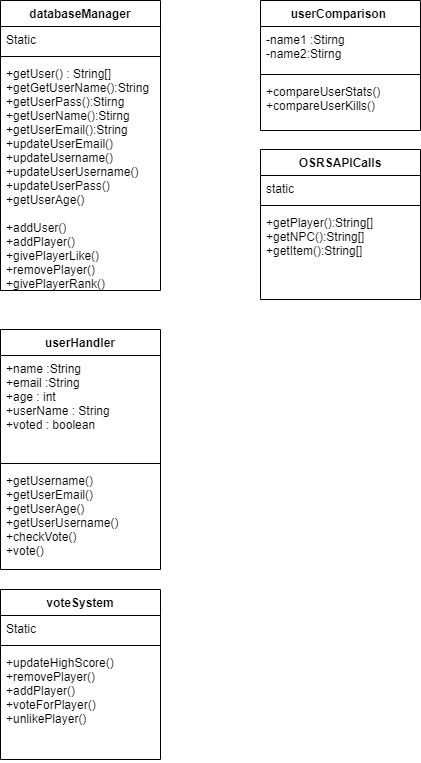

The diagram above was exported from draw.io. Its source (the exported page's mxGraphModel, read from the mxfile embedded in the PNG):
<mxGraphModel dx="846" dy="1203" grid="1" gridSize="10" guides="1" tooltips="1" connect="1" arrows="1" fold="1" page="1" pageScale="1" pageWidth="850" pageHeight="1100" math="0" shadow="0">
  <root>
    <mxCell id="DNJiLPtkiZ3DKwSvNK2J-0" />
    <mxCell id="DNJiLPtkiZ3DKwSvNK2J-1" parent="DNJiLPtkiZ3DKwSvNK2J-0" />
    <mxCell id="jUui3JroqezL-mPFMEQz-0" value="databaseManager" style="swimlane;fontStyle=1;align=center;verticalAlign=top;childLayout=stackLayout;horizontal=1;startSize=26;horizontalStack=0;resizeParent=1;resizeParentMax=0;resizeLast=0;collapsible=1;marginBottom=0;" vertex="1" parent="DNJiLPtkiZ3DKwSvNK2J-1">
      <mxGeometry x="110" y="121" width="160" height="290" as="geometry" />
    </mxCell>
    <mxCell id="jUui3JroqezL-mPFMEQz-1" value="Static" style="text;strokeColor=none;fillColor=none;align=left;verticalAlign=top;spacingLeft=4;spacingRight=4;overflow=hidden;rotatable=0;points=[[0,0.5],[1,0.5]];portConstraint=eastwest;" vertex="1" parent="jUui3JroqezL-mPFMEQz-0">
      <mxGeometry y="26" width="160" height="26" as="geometry" />
    </mxCell>
    <mxCell id="jUui3JroqezL-mPFMEQz-2" value="" style="line;strokeWidth=1;fillColor=none;align=left;verticalAlign=middle;spacingTop=-1;spacingLeft=3;spacingRight=3;rotatable=0;labelPosition=right;points=[];portConstraint=eastwest;" vertex="1" parent="jUui3JroqezL-mPFMEQz-0">
      <mxGeometry y="52" width="160" height="8" as="geometry" />
    </mxCell>
    <mxCell id="jUui3JroqezL-mPFMEQz-3" value="+getUser() : String[]&#10;+getGetUserName():String&#10;+getUserPass():Stirng&#10;+getUserName():Stirng&#10;+getUserEmail():String&#10;+updateUserEmail()&#10;+updateUsername()&#10;+updateUserUsername()&#10;+updateUserPass()&#10;+getUserAge()&#10;&#10;+addUser()&#10;+addPlayer()&#10;+givePlayerLike()&#10;+removePlayer()&#10;+givePlayerRank()" style="text;strokeColor=none;fillColor=none;align=left;verticalAlign=top;spacingLeft=4;spacingRight=4;overflow=hidden;rotatable=0;points=[[0,0.5],[1,0.5]];portConstraint=eastwest;" vertex="1" parent="jUui3JroqezL-mPFMEQz-0">
      <mxGeometry y="60" width="160" height="230" as="geometry" />
    </mxCell>
    <mxCell id="jUui3JroqezL-mPFMEQz-8" value="userHandler" style="swimlane;fontStyle=1;align=center;verticalAlign=top;childLayout=stackLayout;horizontal=1;startSize=26;horizontalStack=0;resizeParent=1;resizeParentMax=0;resizeLast=0;collapsible=1;marginBottom=0;" vertex="1" parent="DNJiLPtkiZ3DKwSvNK2J-1">
      <mxGeometry x="110" y="450" width="160" height="240" as="geometry" />
    </mxCell>
    <mxCell id="jUui3JroqezL-mPFMEQz-9" value="+name :String&#10;+email :String&#10;+age : int&#10;+userName : String&#10;+voted : boolean" style="text;strokeColor=none;fillColor=none;align=left;verticalAlign=top;spacingLeft=4;spacingRight=4;overflow=hidden;rotatable=0;points=[[0,0.5],[1,0.5]];portConstraint=eastwest;" vertex="1" parent="jUui3JroqezL-mPFMEQz-8">
      <mxGeometry y="26" width="160" height="104" as="geometry" />
    </mxCell>
    <mxCell id="jUui3JroqezL-mPFMEQz-10" value="" style="line;strokeWidth=1;fillColor=none;align=left;verticalAlign=middle;spacingTop=-1;spacingLeft=3;spacingRight=3;rotatable=0;labelPosition=right;points=[];portConstraint=eastwest;" vertex="1" parent="jUui3JroqezL-mPFMEQz-8">
      <mxGeometry y="130" width="160" height="8" as="geometry" />
    </mxCell>
    <mxCell id="jUui3JroqezL-mPFMEQz-11" value="+getUsername()&#10;+getUserEmail()&#10;+getUserAge()&#10;+getUserUsername()&#10;+checkVote()&#10;+vote()" style="text;strokeColor=none;fillColor=none;align=left;verticalAlign=top;spacingLeft=4;spacingRight=4;overflow=hidden;rotatable=0;points=[[0,0.5],[1,0.5]];portConstraint=eastwest;" vertex="1" parent="jUui3JroqezL-mPFMEQz-8">
      <mxGeometry y="138" width="160" height="102" as="geometry" />
    </mxCell>
    <mxCell id="jUui3JroqezL-mPFMEQz-16" value="voteSystem" style="swimlane;fontStyle=1;align=center;verticalAlign=top;childLayout=stackLayout;horizontal=1;startSize=26;horizontalStack=0;resizeParent=1;resizeParentMax=0;resizeLast=0;collapsible=1;marginBottom=0;" vertex="1" parent="DNJiLPtkiZ3DKwSvNK2J-1">
      <mxGeometry x="110" y="710" width="160" height="170" as="geometry" />
    </mxCell>
    <mxCell id="jUui3JroqezL-mPFMEQz-17" value="Static" style="text;strokeColor=none;fillColor=none;align=left;verticalAlign=top;spacingLeft=4;spacingRight=4;overflow=hidden;rotatable=0;points=[[0,0.5],[1,0.5]];portConstraint=eastwest;" vertex="1" parent="jUui3JroqezL-mPFMEQz-16">
      <mxGeometry y="26" width="160" height="26" as="geometry" />
    </mxCell>
    <mxCell id="jUui3JroqezL-mPFMEQz-18" value="" style="line;strokeWidth=1;fillColor=none;align=left;verticalAlign=middle;spacingTop=-1;spacingLeft=3;spacingRight=3;rotatable=0;labelPosition=right;points=[];portConstraint=eastwest;" vertex="1" parent="jUui3JroqezL-mPFMEQz-16">
      <mxGeometry y="52" width="160" height="8" as="geometry" />
    </mxCell>
    <mxCell id="jUui3JroqezL-mPFMEQz-19" value="+updateHighScore()&#10;+removePlayer()&#10;+addPlayer()&#10;+voteForPlayer()&#10;+unlikePlayer()" style="text;strokeColor=none;fillColor=none;align=left;verticalAlign=top;spacingLeft=4;spacingRight=4;overflow=hidden;rotatable=0;points=[[0,0.5],[1,0.5]];portConstraint=eastwest;" vertex="1" parent="jUui3JroqezL-mPFMEQz-16">
      <mxGeometry y="60" width="160" height="110" as="geometry" />
    </mxCell>
    <mxCell id="jUui3JroqezL-mPFMEQz-20" value="userComparison " style="swimlane;fontStyle=1;align=center;verticalAlign=top;childLayout=stackLayout;horizontal=1;startSize=26;horizontalStack=0;resizeParent=1;resizeParentMax=0;resizeLast=0;collapsible=1;marginBottom=0;" vertex="1" parent="DNJiLPtkiZ3DKwSvNK2J-1">
      <mxGeometry x="370" y="121" width="160" height="130" as="geometry" />
    </mxCell>
    <mxCell id="jUui3JroqezL-mPFMEQz-21" value="-name1 :Stirng&#10;-name2:Stirng" style="text;strokeColor=none;fillColor=none;align=left;verticalAlign=top;spacingLeft=4;spacingRight=4;overflow=hidden;rotatable=0;points=[[0,0.5],[1,0.5]];portConstraint=eastwest;" vertex="1" parent="jUui3JroqezL-mPFMEQz-20">
      <mxGeometry y="26" width="160" height="44" as="geometry" />
    </mxCell>
    <mxCell id="jUui3JroqezL-mPFMEQz-22" value="" style="line;strokeWidth=1;fillColor=none;align=left;verticalAlign=middle;spacingTop=-1;spacingLeft=3;spacingRight=3;rotatable=0;labelPosition=right;points=[];portConstraint=eastwest;" vertex="1" parent="jUui3JroqezL-mPFMEQz-20">
      <mxGeometry y="70" width="160" height="8" as="geometry" />
    </mxCell>
    <mxCell id="jUui3JroqezL-mPFMEQz-23" value="+compareUserStats()&#10;+compareUserKills()&#10;" style="text;strokeColor=none;fillColor=none;align=left;verticalAlign=top;spacingLeft=4;spacingRight=4;overflow=hidden;rotatable=0;points=[[0,0.5],[1,0.5]];portConstraint=eastwest;" vertex="1" parent="jUui3JroqezL-mPFMEQz-20">
      <mxGeometry y="78" width="160" height="52" as="geometry" />
    </mxCell>
    <mxCell id="jUui3JroqezL-mPFMEQz-24" value="OSRSAPICalls" style="swimlane;fontStyle=1;align=center;verticalAlign=top;childLayout=stackLayout;horizontal=1;startSize=26;horizontalStack=0;resizeParent=1;resizeParentMax=0;resizeLast=0;collapsible=1;marginBottom=0;" vertex="1" parent="DNJiLPtkiZ3DKwSvNK2J-1">
      <mxGeometry x="370" y="270" width="160" height="150" as="geometry" />
    </mxCell>
    <mxCell id="jUui3JroqezL-mPFMEQz-25" value="static" style="text;strokeColor=none;fillColor=none;align=left;verticalAlign=top;spacingLeft=4;spacingRight=4;overflow=hidden;rotatable=0;points=[[0,0.5],[1,0.5]];portConstraint=eastwest;" vertex="1" parent="jUui3JroqezL-mPFMEQz-24">
      <mxGeometry y="26" width="160" height="26" as="geometry" />
    </mxCell>
    <mxCell id="jUui3JroqezL-mPFMEQz-26" value="" style="line;strokeWidth=1;fillColor=none;align=left;verticalAlign=middle;spacingTop=-1;spacingLeft=3;spacingRight=3;rotatable=0;labelPosition=right;points=[];portConstraint=eastwest;" vertex="1" parent="jUui3JroqezL-mPFMEQz-24">
      <mxGeometry y="52" width="160" height="8" as="geometry" />
    </mxCell>
    <mxCell id="jUui3JroqezL-mPFMEQz-27" value="+getPlayer():String[]&#10;+getNPC():String[]&#10;+getItem():String[]" style="text;strokeColor=none;fillColor=none;align=left;verticalAlign=top;spacingLeft=4;spacingRight=4;overflow=hidden;rotatable=0;points=[[0,0.5],[1,0.5]];portConstraint=eastwest;" vertex="1" parent="jUui3JroqezL-mPFMEQz-24">
      <mxGeometry y="60" width="160" height="90" as="geometry" />
    </mxCell>
  </root>
</mxGraphModel>